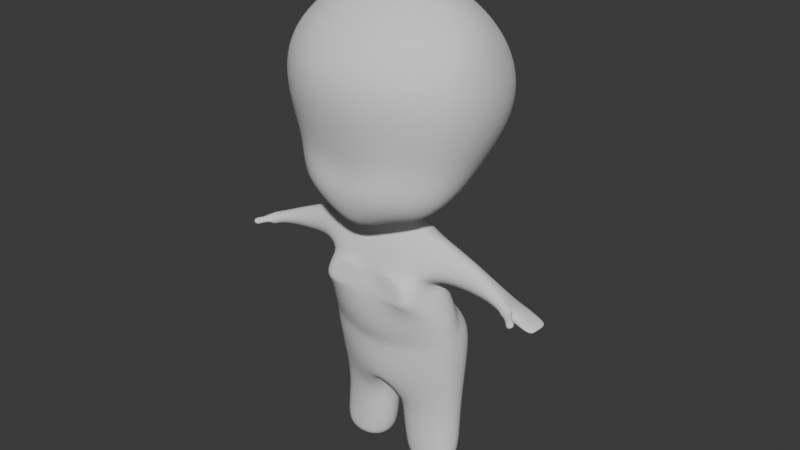 # Source: chibi.blend  (saved by Blender 5.0.119; exported with 4.5.12 LTS)
import bpy
from mathutils import Matrix  # noqa: F401  (used for matrix-valued properties, if any)

bpy.ops.wm.read_factory_settings(use_empty=True)
scene = bpy.context.scene
scene.name = 'Scene'

# ---- collections
col_collection = bpy.data.collections.new('Collection'); scene.collection.children.link(col_collection)
col_reference = bpy.data.collections.new('Reference'); scene.collection.children.link(col_reference)

# ---- world
world_world = bpy.data.worlds.new('World'); scene.world = world_world
world_world.use_nodes = True; world_world.node_tree.nodes.clear()
_N = world_world.node_tree.nodes; _L = world_world.node_tree.links
n0 = _N.new('ShaderNodeOutputWorld'); n0.name = 'World Output'; n0.location = (200, 100)
n1 = _N.new('ShaderNodeBackground'); n1.name = 'Background'; n1.location = (-200, 100)
n1.inputs[0].default_value = (0.05088, 0.05088, 0.05088, 1.0)
_L.new(n1.outputs[0], n0.inputs[0])
n0.is_active_output = True
world_world.color = (0.05088, 0.05088, 0.05088)
world_world.sun_shadow_jitter_overblur = 0.0

# ---- meshes
me_cube_001 = bpy.data.meshes.new('Cube.001')
me_cube_001.from_pydata([(0.322, -0.2218, 0.2122), (0.6012, -0.2342, 1.171), (0.2582, 0.1292, 0.2869), (0.4397, 0.4318, 1.092), (0.0, 0.231, 0.2497), (0.0, 0.4428, 1.348), (0.0, -0.4128, 0.0799), (0.0, -0.5519, 1.184), (0.2434, 0.4656, 1.283), (0.3158, 0.2616, 0.3724), (0.3131, -0.0553, 0.2504), (0.533, 0.05611, 1.355), (0.5122, -0.2488, 0.3524), (0.2221, -0.3102, 0.1924), (0.1548, 0.02304, 0.2227), (0.2537, -0.5377, 1.187), (0.0, -0.07893, 1.572), (0.0, -0.1999, 0.2227), (0.0, -0.4917, 0.3828), (0.0, 0.4541, 0.4673), (0.2471, -0.5009, 0.3927), (0.2734, -0.03652, 1.553), (0.08849, -0.05144, 0.2264), (0.4157, 0.06719, 0.3441), (0.1615, 0.3974, 0.3849), (0.37, 0.4287, 0.5079), (0.5439, -0.2094, 0.5508), (0.0, -0.4476, 0.504), (0.0, 0.5527, 0.7085), (0.2904, -0.437, 0.5888), (0.5086, 0.1244, 0.5003), (0.1814, 0.5277, 0.6042), (0.4929, 0.525, 0.8245), (0.6388, -0.2787, 0.8973), (0.0, -0.5732, 0.863), (0.0, 0.6072, 1.005), (0.3279, -0.4987, 0.8639), (0.6819, 0.1684, 0.8383), (0.2377, 0.6052, 0.9358), (0.1102, 0.06642, 0.1496), (0.0, 0.08032, 0.1521), (0.0, -0.1149, 0.09171), (0.09053, -0.04836, 0.1257), (0.3904, 0.1139, -0.1977), (0.0, 0.108, -0.2858), (0.0, -0.2837, -0.2679), (0.2272, -0.3073, -0.2919), (0.2689, 0.2799, -0.5648), (0.0, 0.1261, -0.4014), (0.0, -0.2904, -0.7294), (0.5081, -0.09763, -0.7136), (0.3264, 0.1352, -0.24), (0.0, -0.2337, -0.1473), (0.2575, -0.2762, -0.1385), (0.0, 0.1439, -0.1504), (0.3383, 0.06768, 0.008401), (0.2842, -0.09578, 0.1861), (0.0, 0.1455, 0.07019), (0.0, -0.2068, -0.002497), (0.1771, 0.2123, -0.741), (0.0, -0.04776, -0.7667), (0.0, -0.1829, -0.9639), (0.05998, -0.1742, -1.187), (0.4229, 0.1893, -1.134), (0.4068, -0.0584, -1.205), (0.0381, 0.1833, -1.093), (0.0275, -0.1119, -1.17), (0.4175, 0.1896, -1.492), (0.4792, -0.09533, -1.502), (0.03838, 0.1752, -1.501), (0.05882, -0.1082, -1.48), (0.2915, 0.08821, -1.528), (0.3076, -0.05176, -1.517), (0.1528, 0.07128, -1.529), (0.1688, -0.06869, -1.517), (0.5421, -0.09403, -0.4821), (0.3091, 0.1272, -0.2567), (0.0, 0.1118, -0.3534), (0.0, -0.3735, -0.5247), (0.5665, -0.1492, -0.1125), (0.5845, 0.01098, -0.2361), (0.5856, 0.04329, -0.05977), (0.6282, -0.07302, 0.02519), (0.84, -0.1947, -0.152), (0.8555, 0.01602, -0.2365), (0.8862, 0.04123, -0.1782), (0.8962, -0.1378, -0.1156), (0.8852, -0.1372, -0.1955), (0.8715, 0.02677, -0.2207), (0.8862, 0.01493, -0.1549), (0.8997, -0.1461, -0.1667), (0.455, 0.2546, -0.5126), (-0.02732, 0.1344, -0.8655), (0.09181, 0.2232, -0.4416), (-0.008485, 0.2556, -0.6424), (0.5576, -0.07538, -0.6018), (0.0, -0.2946, -0.6416), (0.2915, 0.1868, -0.4065), (0.0, 0.1215, -0.3741), (0.3744, -0.3258, -0.3308), (0.1028, -0.271, -0.1096), (0.07155, -0.2662, -0.2664), (0.289, -0.2602, -0.1308), (0.8172, -0.1686, -0.1638), (0.8563, -0.1557, -0.09258), (0.8805, -0.1617, -0.2068), (0.9031, -0.134, -0.126), (0.8916, -0.2093, -0.161), (0.9139, -0.201, -0.1324), (0.907, -0.1819, -0.1809), (0.9293, -0.1736, -0.1523), (0.93, -0.264, -0.1682), (0.9737, -0.2332, -0.141), (0.9332, -0.2396, -0.1953), (0.9768, -0.2088, -0.1681), (0.9856, -0.1523, -0.1823), (0.9858, 0.01121, -0.1932), (0.9633, 0.01422, -0.2323), (0.9604, -0.1629, -0.2295), (1.029, -0.1388, -0.212), (1.038, -0.002869, -0.2133), (1.012, -0.004504, -0.2383), (1.002, -0.1405, -0.2369), (1.023, -0.1131, -0.2215), (1.025, -0.0759, -0.2219), (1.018, -0.07635, -0.2287), (1.015, -0.1135, -0.2284)], [], [(38, 8, 3, 32), (37, 11, 1, 33), (22, 10, 0, 13), (21, 16, 7, 15), (36, 15, 7, 34), (13, 20, 18, 6), (0, 12, 20, 13), (33, 1, 15, 36), (11, 21, 15, 1), (3, 8, 21, 11), (8, 5, 16, 21), (17, 22, 13, 6), (22, 17, 41, 42), (14, 2, 10, 22), (10, 23, 12, 0), (2, 9, 23, 10), (32, 3, 11, 37), (14, 24, 9, 2), (4, 19, 24, 14), (35, 5, 8, 38), (19, 28, 31, 24), (9, 25, 30, 23), (12, 26, 29, 20), (20, 29, 27, 18), (23, 30, 26, 12), (24, 31, 25, 9), (28, 35, 38, 31), (25, 32, 37, 30), (26, 33, 36, 29), (29, 36, 34, 27), (30, 37, 33, 26), (31, 38, 32, 25), (53, 100, 101, 46), (4, 14, 39, 40), (14, 22, 42, 39), (97, 95, 50, 91), (51, 102, 99, 43), (54, 51, 43, 44), (50, 62, 66, 64), (98, 97, 91, 48), (95, 96, 49, 50), (57, 55, 51, 54), (51, 55, 81, 80), (56, 58, 52, 102), (42, 41, 58, 56), (39, 42, 56, 55), (40, 39, 55, 57), (60, 92, 62, 61), (93, 47, 59, 94), (50, 49, 61, 62), (65, 63, 67, 69), (91, 50, 64, 63), (62, 92, 65, 66), (92, 91, 63, 65), (68, 70, 74, 72), (66, 65, 69, 70), (64, 66, 70, 68), (63, 64, 68, 67), (71, 72, 74, 73), (67, 68, 72, 71), (69, 67, 71, 73), (70, 69, 73, 74), (99, 45, 78, 75), (44, 43, 76, 77), (43, 99, 75, 76), (102, 51, 80, 79), (55, 56, 82, 81), (56, 102, 79, 82), (84, 85, 89, 88), (82, 79, 103, 104), (79, 80, 84, 103), (81, 82, 104, 85), (83, 87, 109, 107), (103, 84, 88, 105), (85, 104, 106, 89), (47, 93, 48, 91), (94, 59, 92, 60), (59, 47, 91, 92), (93, 94, 60, 48), (75, 78, 96, 95), (77, 76, 97, 98), (76, 75, 95, 97), (46, 101, 45, 99), (101, 100, 52, 45), (53, 46, 99, 102), (100, 53, 102, 52), (83, 86, 104, 103), (90, 87, 105, 106), (87, 83, 103, 105), (86, 90, 106, 104), (107, 109, 113, 111), (86, 83, 107, 108), (90, 86, 108, 110), (87, 90, 110, 109), (112, 111, 113, 114), (108, 107, 111, 112), (110, 108, 112, 114), (109, 110, 114, 113), (80, 81, 85, 84), (105, 88, 117, 118), (106, 105, 118, 115), (88, 89, 116, 117), (89, 106, 115, 116), (117, 116, 120, 121), (118, 117, 121, 122), (116, 115, 119, 120), (115, 118, 122, 119), (121, 120, 124, 125), (122, 121, 125, 126), (120, 119, 123, 124), (119, 122, 126, 123), (125, 124, 123, 126)])
me_cube_001.polygons.foreach_set('use_smooth', [True] * 112)
_uv = me_cube_001.uv_layers.new(name='UVMap')
_uv.uv.foreach_set('vector', [0.5304, 0.4354, 0.6098, 0.436, 0.5945, 0.497, 0.5192, 0.4958, 0.5067, 0.6007, 0.5842, 0.5942, 0.5054, 0.7543, 0.4798, 0.749, 0.3116, 0.5564, 0.328, 0.61, 0.3359, 0.6828, 0.3095, 0.6744, 0.6663, 0.5879, 0.7477, 0.5883, 0.722, 0.8066, 0.6357, 0.8372, 0.4871, 0.8168, 0.5159, 0.8146, 0.5263, 0.875, 0.4968, 0.8762, 0.3153, 0.8423, 0.3926, 0.8241, 0.4001, 0.8802, 0.3257, 0.8908, 0.3359, 0.6828, 0.3953, 0.7317, 0.3926, 0.8241, 0.3153, 0.8423, 0.4798, 0.749, 0.5054, 0.7543, 0.5159, 0.8146, 0.4871, 0.8168, 0.5842, 0.5942, 0.6663, 0.5879, 0.6357, 0.8372, 0.5054, 0.7543, 0.5945, 0.497, 0.6723, 0.4985, 0.6663, 0.5879, 0.5842, 0.5942, 0.6723, 0.4985, 0.75, 0.5, 0.7477, 0.5883, 0.6663, 0.5879, 0.25, 0.5516, 0.3116, 0.5564, 0.3095, 0.6744, 0.25, 0.6732, 0.3116, 0.5564, 0.25, 0.5516, 0.25, 0.5516, 0.3095, 0.5496, 0.3162, 0.5238, 0.3691, 0.4935, 0.328, 0.61, 0.3116, 0.5564, 0.328, 0.61, 0.3964, 0.6099, 0.3953, 0.7317, 0.3359, 0.6828, 0.3691, 0.4935, 0.4122, 0.4941, 0.3964, 0.6099, 0.328, 0.61, 0.5192, 0.4958, 0.5945, 0.497, 0.5842, 0.5942, 0.5067, 0.6007, 0.3462, 0.4465, 0.4175, 0.4346, 0.4122, 0.4941, 0.3691, 0.4935, 0.3491, 0.38, 0.4228, 0.375, 0.4175, 0.4346, 0.3462, 0.4465, 0.5415, 0.375, 0.625, 0.375, 0.6098, 0.436, 0.5304, 0.4354, 0.4228, 0.375, 0.4442, 0.375, 0.4379, 0.4347, 0.4175, 0.4346, 0.4122, 0.4941, 0.4315, 0.4944, 0.4163, 0.6083, 0.3964, 0.6099, 0.3953, 0.7317, 0.407, 0.7341, 0.4118, 0.8226, 0.3926, 0.8241, 0.3926, 0.8241, 0.4118, 0.8226, 0.4198, 0.8794, 0.4001, 0.8802, 0.3964, 0.6099, 0.4163, 0.6083, 0.407, 0.7341, 0.3953, 0.7317, 0.4175, 0.4346, 0.4379, 0.4347, 0.4315, 0.4944, 0.4122, 0.4941, 0.4442, 0.375, 0.5415, 0.375, 0.5304, 0.4354, 0.4379, 0.4347, 0.4315, 0.4944, 0.5192, 0.4958, 0.5067, 0.6007, 0.4163, 0.6083, 0.407, 0.7341, 0.4798, 0.749, 0.4871, 0.8168, 0.4118, 0.8226, 0.4118, 0.8226, 0.4871, 0.8168, 0.4968, 0.8762, 0.4198, 0.8794, 0.4163, 0.6083, 0.5067, 0.6007, 0.4798, 0.749, 0.407, 0.7341, 0.4379, 0.4347, 0.5304, 0.4354, 0.5192, 0.4958, 0.4315, 0.4944, 0.3072, 0.5494, 0.2522, 0.5515, 0.2516, 0.5515, 0.3074, 0.5491, 0.3491, 0.38, 0.3462, 0.4465, 0.3432, 0.4406, 0.3491, 0.38, 0.3162, 0.5238, 0.3116, 0.5564, 0.3095, 0.5496, 0.3095, 0.5277, 0.3095, 0.5277, 0.3095, 0.5491, 0.3095, 0.5462, 0.3095, 0.5277, 0.3095, 0.5277, 0.3095, 0.5493, 0.3095, 0.5488, 0.3095, 0.5277, 0.3491, 0.38, 0.3432, 0.4406, 0.3432, 0.4406, 0.3491, 0.38, 0.3095, 0.5462, 0.7853, 0.4117, 0.3925, 0.5289, 0.3095, 0.5496, 0.3491, 0.38, 0.3432, 0.4406, 0.3432, 0.4406, 0.3491, 0.38, 0.3095, 0.5491, 0.2498, 0.5516, 0.25, 0.5516, 0.3095, 0.5462, 0.3491, 0.38, 0.3432, 0.4406, 0.3432, 0.4406, 0.3491, 0.38, 0.3432, 0.4406, 0.3432, 0.4406, 0.3432, 0.4406, 0.3432, 0.4406, 0.3095, 0.5496, 0.25, 0.5516, 0.2498, 0.5516, 0.3095, 0.5493, 0.3095, 0.5496, 0.25, 0.5516, 0.25, 0.5516, 0.3095, 0.5496, 0.3095, 0.5277, 0.3095, 0.5496, 0.3095, 0.5496, 0.3095, 0.5277, 0.3491, 0.38, 0.3432, 0.4406, 0.3432, 0.4406, 0.3491, 0.38, 0.1845, 0.5396, 0.2634, 0.5224, 0.7853, 0.4117, 0.25, 0.5516, 0.3489, 0.3824, 0.3442, 0.4309, 0.3482, 0.3897, 0.3483, 0.3887, 0.3095, 0.5462, 0.25, 0.5516, 0.25, 0.5516, 0.7853, 0.4117, 0.3456, 0.4159, 0.3432, 0.4406, 0.3432, 0.4406, 0.3456, 0.4159, 0.3095, 0.5277, 0.3095, 0.5462, 0.3095, 0.5496, 0.3095, 0.5277, 0.7853, 0.4117, 0.2634, 0.5224, 0.2968, 0.5272, 0.3925, 0.5289, 0.348, 0.3919, 0.3432, 0.4406, 0.3432, 0.4406, 0.3456, 0.4159, 0.3095, 0.5496, 0.2938, 0.5501, 0.2938, 0.5501, 0.3095, 0.5496, 0.3925, 0.5289, 0.2968, 0.5272, 0.2782, 0.5288, 0.2938, 0.5501, 0.3095, 0.5496, 0.3925, 0.5289, 0.2938, 0.5501, 0.3095, 0.5496, 0.3095, 0.5277, 0.3095, 0.5496, 0.3095, 0.5496, 0.3095, 0.5277, 0.3095, 0.5277, 0.3095, 0.5496, 0.2938, 0.5501, 0.2853, 0.5287, 0.3095, 0.5277, 0.3095, 0.5496, 0.3095, 0.5496, 0.3095, 0.5277, 0.3456, 0.4159, 0.3432, 0.4406, 0.3432, 0.4406, 0.3456, 0.4159, 0.2938, 0.5501, 0.2782, 0.5288, 0.2853, 0.5287, 0.2938, 0.5501, 0.3095, 0.5488, 0.2494, 0.5516, 0.2497, 0.5516, 0.3095, 0.5491, 0.3491, 0.38, 0.3432, 0.4406, 0.3432, 0.4406, 0.3491, 0.38, 0.3095, 0.5277, 0.3095, 0.5488, 0.3095, 0.5491, 0.3095, 0.5277, 0.3095, 0.5493, 0.3095, 0.5277, 0.3095, 0.5277, 0.3095, 0.5493, 0.3095, 0.5277, 0.3095, 0.5496, 0.3095, 0.5496, 0.3095, 0.5277, 0.3095, 0.5496, 0.3095, 0.5493, 0.3095, 0.5493, 0.3095, 0.5496, 0.3432, 0.4406, 0.3432, 0.4406, 0.3432, 0.4406, 0.3432, 0.4406, 0.3095, 0.5496, 0.3095, 0.5493, 0.3095, 0.5493, 0.3095, 0.5496, 0.3095, 0.5493, 0.3095, 0.5277, 0.3095, 0.5277, 0.3095, 0.5493, 0.3095, 0.5277, 0.3095, 0.5496, 0.3095, 0.5496, 0.3095, 0.5277, 0.3095, 0.5493, 0.3095, 0.5493, 0.3095, 0.5493, 0.3095, 0.5493, 0.3095, 0.5493, 0.3095, 0.5277, 0.3095, 0.5277, 0.3095, 0.5493, 0.3095, 0.5277, 0.3095, 0.5496, 0.3095, 0.5496, 0.3095, 0.5277, 0.3442, 0.4309, 0.3489, 0.3824, 0.3491, 0.38, 0.3432, 0.4406, 0.3483, 0.3887, 0.3482, 0.3897, 0.348, 0.3919, 0.3491, 0.38, 0.3482, 0.3897, 0.3442, 0.4309, 0.3432, 0.4406, 0.348, 0.3919, 0.3489, 0.3824, 0.3483, 0.3887, 0.3491, 0.38, 0.3491, 0.38, 0.3095, 0.5491, 0.2497, 0.5516, 0.2498, 0.5516, 0.3095, 0.5491, 0.3491, 0.38, 0.3432, 0.4406, 0.3432, 0.4406, 0.3491, 0.38, 0.3095, 0.5277, 0.3095, 0.5491, 0.3095, 0.5491, 0.3095, 0.5277, 0.3074, 0.5491, 0.2516, 0.5515, 0.2494, 0.5516, 0.3095, 0.5488, 0.2516, 0.5515, 0.2522, 0.5515, 0.2498, 0.5516, 0.2494, 0.5516, 0.3072, 0.5494, 0.3074, 0.5491, 0.3095, 0.5488, 0.3095, 0.5493, 0.2522, 0.5515, 0.3072, 0.5494, 0.3095, 0.5493, 0.2498, 0.5516, 0.3095, 0.5493, 0.3095, 0.5496, 0.3095, 0.5496, 0.3095, 0.5493, 0.3095, 0.5496, 0.3095, 0.5493, 0.3095, 0.5493, 0.3095, 0.5496, 0.3095, 0.5493, 0.3095, 0.5493, 0.3095, 0.5493, 0.3095, 0.5493, 0.3095, 0.5496, 0.3095, 0.5496, 0.3095, 0.5496, 0.3095, 0.5496, 0.3095, 0.5493, 0.3095, 0.5493, 0.3095, 0.5493, 0.3095, 0.5493, 0.3095, 0.5496, 0.3095, 0.5493, 0.3095, 0.5493, 0.3095, 0.5496, 0.3095, 0.5496, 0.3095, 0.5496, 0.3095, 0.5496, 0.3095, 0.5496, 0.3095, 0.5493, 0.3095, 0.5496, 0.3095, 0.5496, 0.3095, 0.5493, 0.3095, 0.5496, 0.3095, 0.5493, 0.3095, 0.5493, 0.3095, 0.5496, 0.3095, 0.5496, 0.3095, 0.5493, 0.3095, 0.5493, 0.3095, 0.5496, 0.3095, 0.5496, 0.3095, 0.5496, 0.3095, 0.5496, 0.3095, 0.5496, 0.3095, 0.5493, 0.3095, 0.5496, 0.3095, 0.5496, 0.3095, 0.5493, 0.3432, 0.4406, 0.3432, 0.4406, 0.3432, 0.4406, 0.3432, 0.4406, 0.3095, 0.5493, 0.3095, 0.5277, 0.3095, 0.5277, 0.3095, 0.5493, 0.3095, 0.5496, 0.3095, 0.5493, 0.3095, 0.5493, 0.3095, 0.5496, 0.3432, 0.4406, 0.3432, 0.4406, 0.3432, 0.4406, 0.3432, 0.4406, 0.3095, 0.5277, 0.3095, 0.5496, 0.3095, 0.5496, 0.3095, 0.5277, 0.3432, 0.4406, 0.3432, 0.4406, 0.3432, 0.4406, 0.3432, 0.4406, 0.3095, 0.5493, 0.3095, 0.5277, 0.3095, 0.5277, 0.3095, 0.5493, 0.3095, 0.5277, 0.3095, 0.5496, 0.3095, 0.5496, 0.3095, 0.5277, 0.3095, 0.5496, 0.3095, 0.5493, 0.3095, 0.5493, 0.3095, 0.5496, 0.3432, 0.4406, 0.3432, 0.4406, 0.3432, 0.4406, 0.3432, 0.4406, 0.3095, 0.5493, 0.3095, 0.5277, 0.3095, 0.5277, 0.3095, 0.5493, 0.3095, 0.5277, 0.3095, 0.5496, 0.3095, 0.5496, 0.3095, 0.5277, 0.3095, 0.5496, 0.3095, 0.5493, 0.3095, 0.5493, 0.3095, 0.5496, 0.3432, 0.4406, 0.3432, 0.4406, 0.3095, 0.5496, 0.3095, 0.5493])
me_cube_001.update()

# ---- objects
ob_chibi = bpy.data.objects.new('Chibi', me_cube_001)
ob_front = bpy.data.objects.new('Front', None)
ob_right = bpy.data.objects.new('Right', None)

# ---- transforms, parenting, visibility, modifiers, constraints
ob_chibi.location = (-0.2744, 0.1531, 0.7537)
ob_chibi.scale = (0.5004, 0.5004, 0.5004)
_m = ob_chibi.modifiers.new('Mirror', 'MIRROR')
_m.use_clip = True
_m.merge_threshold = 0.0001
_m = ob_chibi.modifiers.new('Subdivision', 'SUBSURF')
_m.levels = 3
_m.render_levels = 3
ob_front.location = (0.3632, 1.509, 0.7537)
ob_front.rotation_euler = (1.571, -0.0, -0.0)
ob_front.scale = (0.5004, 0.5004, 0.5004)
ob_front.empty_display_type = 'IMAGE'
ob_front.empty_display_size = 5.0
ob_front.empty_image_depth = 'BACK'
ob_front.show_empty_image_perspective = False
ob_front.use_empty_image_alpha = True
ob_front.empty_image_side = 'FRONT'
ob_front.color = (1.0, 1.0, 1.0, 0.2)
ob_right.location = (-1.737, -0.7426, 0.7537)
ob_right.rotation_euler = (1.571, -0.0, 1.571)
ob_right.scale = (0.5004, 0.5004, 0.5004)
ob_right.empty_display_type = 'IMAGE'
ob_right.empty_display_size = 5.0
ob_right.empty_image_depth = 'BACK'
ob_right.show_empty_image_perspective = False
ob_right.use_empty_image_alpha = True
ob_right.empty_image_side = 'FRONT'
ob_right.color = (1.0, 1.0, 1.0, 0.2)

# ---- collection membership
col_collection.objects.link(ob_chibi)
col_reference.objects.link(ob_front)
col_reference.objects.link(ob_right)

# ---- scene / render settings (as saved in the file)
scene.frame_start = 1; scene.frame_end = 250; scene.frame_set(235)
scene.render.engine = 'BLENDER_EEVEE_NEXT'
scene.render.bake_bias = 0.0
scene.render.bake_samples = 0
bpy.context.view_layer.update()

# ---- added for rendering (the .blend has no active camera and no usable light): camera, sun
cam_auto = bpy.data.cameras.new('AutoCamera')
cam_auto.lens = 50.0
cam_auto.sensor_width = 36.0
cam_auto.clip_end = 1000.0
ob_auto_camera = bpy.data.objects.new('AutoCamera', cam_auto)
scene.collection.objects.link(ob_auto_camera)
ob_auto_camera.location = (1.53772, -2.01291, 2.21408)
ob_auto_camera.rotation_euler = (1.09748, -7.21219e-08, 0.694738)
scene.camera = ob_auto_camera
light_auto_sun = bpy.data.lights.new('AutoSun', 'SUN')
light_auto_sun.energy = 3.0
light_auto_sun.angle = 0.0523599
ob_auto_sun = bpy.data.objects.new('AutoSun', light_auto_sun)
scene.collection.objects.link(ob_auto_sun)
ob_auto_sun.rotation_euler = (0.872665, 0.174533, 0.523599)
bpy.context.view_layer.update()
